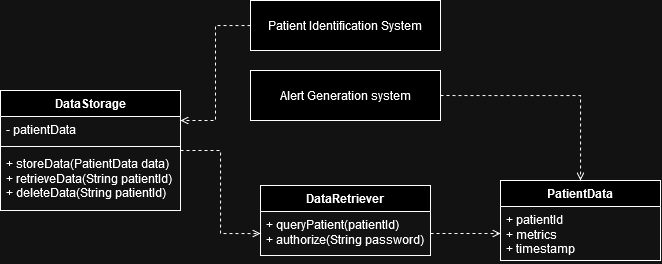

The diagram above was exported from draw.io. Its source (the exported page's mxGraphModel, read from the mxfile embedded in the PNG):
<mxGraphModel dx="724" dy="398" grid="1" gridSize="10" guides="1" tooltips="1" connect="1" arrows="1" fold="1" page="1" pageScale="1" pageWidth="850" pageHeight="1100" math="0" shadow="0">
  <root>
    <mxCell id="0" />
    <mxCell id="1" parent="0" />
    <mxCell id="n60syhMnYfsXUmVMpP5Y-2" style="edgeStyle=orthogonalEdgeStyle;rounded=0;orthogonalLoop=1;jettySize=auto;html=1;exitX=1;exitY=0.5;exitDx=0;exitDy=0;entryX=0;entryY=0.5;entryDx=0;entryDy=0;startArrow=none;startFill=0;endArrow=open;endFill=0;dashed=1;" edge="1" parent="1" source="BIg6OPW_46mqWkYvZHhI-1" target="BIg6OPW_46mqWkYvZHhI-8">
      <mxGeometry relative="1" as="geometry" />
    </mxCell>
    <mxCell id="BIg6OPW_46mqWkYvZHhI-1" value="DataStorage" style="swimlane;fontStyle=1;align=center;verticalAlign=top;childLayout=stackLayout;horizontal=1;startSize=26;horizontalStack=0;resizeParent=1;resizeParentMax=0;resizeLast=0;collapsible=1;marginBottom=0;whiteSpace=wrap;html=1;" vertex="1" parent="1">
      <mxGeometry x="95" y="240" width="180" height="120" as="geometry" />
    </mxCell>
    <mxCell id="BIg6OPW_46mqWkYvZHhI-2" value="- patientData" style="text;strokeColor=none;fillColor=none;align=left;verticalAlign=top;spacingLeft=4;spacingRight=4;overflow=hidden;rotatable=0;points=[[0,0.5],[1,0.5]];portConstraint=eastwest;whiteSpace=wrap;html=1;" vertex="1" parent="BIg6OPW_46mqWkYvZHhI-1">
      <mxGeometry y="26" width="180" height="26" as="geometry" />
    </mxCell>
    <mxCell id="BIg6OPW_46mqWkYvZHhI-3" value="" style="line;strokeWidth=1;fillColor=none;align=left;verticalAlign=middle;spacingTop=-1;spacingLeft=3;spacingRight=3;rotatable=0;labelPosition=right;points=[];portConstraint=eastwest;strokeColor=inherit;" vertex="1" parent="BIg6OPW_46mqWkYvZHhI-1">
      <mxGeometry y="52" width="180" height="8" as="geometry" />
    </mxCell>
    <mxCell id="BIg6OPW_46mqWkYvZHhI-4" value="&lt;div&gt;+ storeData(PatientData data)&lt;/div&gt;&lt;div&gt;+ retrieveData(String patientId)&lt;/div&gt;&lt;div&gt;+ deleteData(String patientId)&lt;br&gt;&lt;/div&gt;" style="text;strokeColor=none;fillColor=none;align=left;verticalAlign=top;spacingLeft=4;spacingRight=4;overflow=hidden;rotatable=0;points=[[0,0.5],[1,0.5]];portConstraint=eastwest;whiteSpace=wrap;html=1;" vertex="1" parent="BIg6OPW_46mqWkYvZHhI-1">
      <mxGeometry y="60" width="180" height="60" as="geometry" />
    </mxCell>
    <mxCell id="BIg6OPW_46mqWkYvZHhI-5" value="DataRetriever" style="swimlane;fontStyle=1;align=center;verticalAlign=top;childLayout=stackLayout;horizontal=1;startSize=26;horizontalStack=0;resizeParent=1;resizeParentMax=0;resizeLast=0;collapsible=1;marginBottom=0;whiteSpace=wrap;html=1;" vertex="1" parent="1">
      <mxGeometry x="355" y="335" width="170" height="70" as="geometry" />
    </mxCell>
    <mxCell id="BIg6OPW_46mqWkYvZHhI-8" value="&lt;div&gt;+ queryPatient(patientId) &lt;br&gt;&lt;/div&gt;&lt;div&gt;+ authorize(String password)&lt;br&gt;&lt;/div&gt;" style="text;strokeColor=none;fillColor=none;align=left;verticalAlign=top;spacingLeft=4;spacingRight=4;overflow=hidden;rotatable=0;points=[[0,0.5],[1,0.5]];portConstraint=eastwest;whiteSpace=wrap;html=1;" vertex="1" parent="BIg6OPW_46mqWkYvZHhI-5">
      <mxGeometry y="26" width="170" height="44" as="geometry" />
    </mxCell>
    <mxCell id="BIg6OPW_46mqWkYvZHhI-9" value="PatientData" style="swimlane;fontStyle=1;align=center;verticalAlign=top;childLayout=stackLayout;horizontal=1;startSize=26;horizontalStack=0;resizeParent=1;resizeParentMax=0;resizeLast=0;collapsible=1;marginBottom=0;whiteSpace=wrap;html=1;" vertex="1" parent="1">
      <mxGeometry x="595" y="330" width="160" height="80" as="geometry" />
    </mxCell>
    <mxCell id="BIg6OPW_46mqWkYvZHhI-10" value="&lt;div&gt;+ patientId&lt;/div&gt;&lt;div&gt;+ metrics&lt;/div&gt;&lt;div&gt;+ timestamp&lt;br&gt;&lt;/div&gt;" style="text;strokeColor=none;fillColor=none;align=left;verticalAlign=top;spacingLeft=4;spacingRight=4;overflow=hidden;rotatable=0;points=[[0,0.5],[1,0.5]];portConstraint=eastwest;whiteSpace=wrap;html=1;" vertex="1" parent="BIg6OPW_46mqWkYvZHhI-9">
      <mxGeometry y="26" width="160" height="54" as="geometry" />
    </mxCell>
    <mxCell id="n60syhMnYfsXUmVMpP5Y-3" style="edgeStyle=orthogonalEdgeStyle;rounded=0;orthogonalLoop=1;jettySize=auto;html=1;exitX=1;exitY=0.5;exitDx=0;exitDy=0;entryX=0;entryY=0.5;entryDx=0;entryDy=0;dashed=1;startArrow=none;startFill=0;endArrow=open;endFill=0;" edge="1" parent="1" source="BIg6OPW_46mqWkYvZHhI-8" target="BIg6OPW_46mqWkYvZHhI-10">
      <mxGeometry relative="1" as="geometry" />
    </mxCell>
    <mxCell id="ztoBy1i5tPAh6zYYRkN9-6" style="edgeStyle=orthogonalEdgeStyle;rounded=0;orthogonalLoop=1;jettySize=auto;html=1;exitX=0;exitY=0.5;exitDx=0;exitDy=0;entryX=1;entryY=0.25;entryDx=0;entryDy=0;startArrow=none;startFill=0;endArrow=open;endFill=0;dashed=1;" edge="1" parent="1" source="ztoBy1i5tPAh6zYYRkN9-5" target="BIg6OPW_46mqWkYvZHhI-1">
      <mxGeometry relative="1" as="geometry" />
    </mxCell>
    <mxCell id="ztoBy1i5tPAh6zYYRkN9-5" value="Patient Identification System" style="html=1;whiteSpace=wrap;" vertex="1" parent="1">
      <mxGeometry x="345" y="150" width="190" height="50" as="geometry" />
    </mxCell>
    <mxCell id="ztoBy1i5tPAh6zYYRkN9-10" style="edgeStyle=orthogonalEdgeStyle;rounded=0;orthogonalLoop=1;jettySize=auto;html=1;exitX=1;exitY=0.5;exitDx=0;exitDy=0;entryX=0.5;entryY=0;entryDx=0;entryDy=0;startArrow=none;startFill=0;endArrow=open;endFill=0;dashed=1;" edge="1" parent="1" source="ztoBy1i5tPAh6zYYRkN9-9" target="BIg6OPW_46mqWkYvZHhI-9">
      <mxGeometry relative="1" as="geometry" />
    </mxCell>
    <mxCell id="ztoBy1i5tPAh6zYYRkN9-9" value="Alert Generation system " style="html=1;whiteSpace=wrap;" vertex="1" parent="1">
      <mxGeometry x="345" y="220" width="190" height="50" as="geometry" />
    </mxCell>
  </root>
</mxGraphModel>